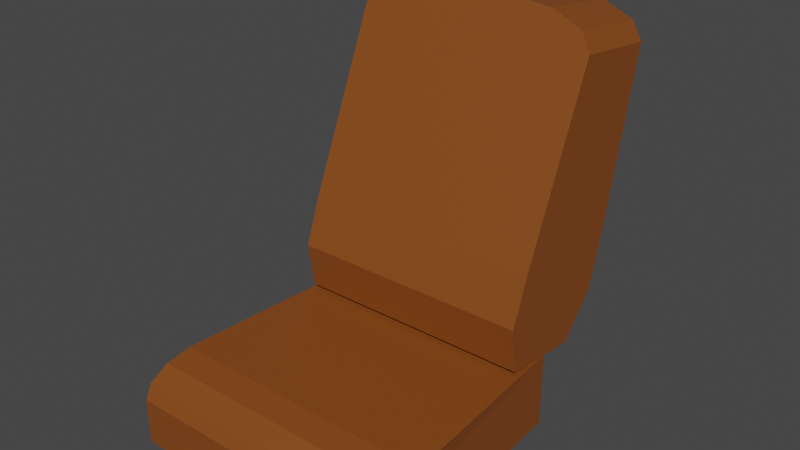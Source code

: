 # Source: Chair5.blend  (saved by Blender 2.90.8; exported with 4.5.12 LTS)
import bpy
from mathutils import Matrix  # noqa: F401  (used for matrix-valued properties, if any)

bpy.ops.wm.read_factory_settings(use_empty=True)
scene = bpy.context.scene
scene.name = 'Scene'

# ---- collections
col_collection = bpy.data.collections.new('Collection'); scene.collection.children.link(col_collection)

# ---- materials (node trees are filled in below, after node groups)
mat_darkorange_chair5 = bpy.data.materials.new('DarkOrange_Chair5')
mat_darkorange_chair5.use_transparent_shadow = False

# ---- material node trees
mat_darkorange_chair5.use_nodes = True; mat_darkorange_chair5.node_tree.nodes.clear()
_N = mat_darkorange_chair5.node_tree.nodes; _L = mat_darkorange_chair5.node_tree.links
n0 = _N.new('ShaderNodeBsdfPrincipled'); n0.name = 'Principled BSDF'; n0.location = (10, 300)
n0.distribution = 'GGX'
n0.subsurface_method = 'BURLEY'
n0.inputs[0].default_value = (0.233, 0.06387, 0.009282, 1.0)
n0.inputs[3].default_value = 1.45
n0.inputs[27].default_value = (0.0, 0.0, 0.0, 1.0)
n0.inputs[28].default_value = 1.0
n1 = _N.new('ShaderNodeOutputMaterial'); n1.name = 'Material Output'; n1.location = (300, 300)
_L.new(n0.outputs[0], n1.inputs[0])
n1.is_active_output = True

# ---- world
world_world = bpy.data.worlds.new('World'); scene.world = world_world
world_world.use_nodes = True; world_world.node_tree.nodes.clear()
_N = world_world.node_tree.nodes; _L = world_world.node_tree.links
n0 = _N.new('ShaderNodeOutputWorld'); n0.name = 'World Output'; n0.location = (300, 300)
n1 = _N.new('ShaderNodeBackground'); n1.name = 'Background'; n1.location = (10, 300)
n1.inputs[0].default_value = (0.05088, 0.05088, 0.05088, 1.0)
_L.new(n1.outputs[0], n0.inputs[0])
n0.is_active_output = True
world_world.color = (0.05088, 0.05088, 0.05088)
world_world.use_sun_shadow = False
world_world.sun_shadow_jitter_overblur = 0.0

# ---- meshes
me_cube_004 = bpy.data.meshes.new('Cube.004')
me_cube_004.from_pydata([(-1.968, -3.37, -2.738), (-1.767, 0.2707, -2.738), (-1.767, 0.2707, -1.639), (1.968, -3.37, -2.738), (1.767, 0.2707, -2.738), (1.767, 0.2707, -1.639), (-1.968, -3.37, -2.07), (-1.968, -2.586, -1.639), (-1.968, -3.265, -1.854), (-1.968, -2.978, -1.697), (1.968, -2.586, -1.639), (1.968, -3.37, -2.07), (1.968, -2.978, -1.697), (1.968, -3.265, -1.854), (-1.764, -0.3934, -1.567), (-1.764, 0.7994, -1.704), (1.764, -0.3934, -1.567), (1.764, 0.7994, -1.704), (-1.764, -0.2637, -0.257), (-1.764, 1.505, -0.4599), (1.764, 1.505, -0.4599), (1.764, -0.2637, -0.257), (-1.764, 1.319, -1.101), (1.764, 1.319, -1.101), (1.764, -0.4956, -0.8928), (-1.764, -0.4956, -0.8928), (-0.4407, 1.038, 2.811), (-1.764, 0.8345, 2.331), (-1.102, 1.011, 2.747), (-1.586, 0.9362, 2.571), (-1.764, 2.117, 2.184), (-0.4407, 2.231, 2.674), (-1.586, 2.174, 2.429), (-1.102, 2.216, 2.608), (1.764, 0.8345, 2.331), (0.4407, 1.038, 2.811), (1.586, 0.9362, 2.571), (1.102, 1.011, 2.747), (0.4407, 2.231, 2.674), (1.764, 2.117, 2.184), (1.102, 2.216, 2.608), (1.586, 2.174, 2.429)], [], [(5, 2, 7, 10), (1, 2, 5, 4), (0, 6, 8, 9, 7, 2, 1), (1, 4, 3, 0), (4, 5, 10, 12, 13, 11, 3), (10, 7, 9, 12), (12, 9, 8, 13), (13, 8, 6, 11), (3, 11, 6, 0), (38, 31, 26, 35), (20, 39, 34, 21), (18, 27, 30, 19), (15, 17, 16, 14), (19, 30, 32, 33, 31, 38, 40, 41, 39, 20), (24, 21, 18, 25), (23, 20, 21, 24), (22, 19, 20, 23), (25, 18, 19, 22), (14, 25, 22, 15), (15, 22, 23, 17), (17, 23, 24, 16), (16, 24, 25, 14), (26, 31, 33, 28), (28, 33, 32, 29), (29, 32, 30, 27), (38, 35, 37, 40), (40, 37, 36, 41), (41, 36, 34, 39), (21, 34, 36, 37, 35, 26, 28, 29, 27, 18)])
_uv = me_cube_004.uv_layers.new(name='UVMap')
_uv.uv.foreach_set('vector', [0.625, 0.5, 0.875, 0.5, 0.875, 0.6961, 0.625, 0.6961, 0.375, 0.25, 0.625, 0.25, 0.625, 0.5, 0.375, 0.5, 0.375, 0.0, 0.5269, 0.0, 0.576, 0.007219, 0.6119, 0.02694, 0.625, 0.05388, 0.625, 0.25, 0.375, 0.25, 0.125, 0.5, 0.375, 0.5, 0.375, 0.75, 0.125, 0.75, 0.375, 0.5, 0.625, 0.5, 0.625, 0.6961, 0.6119, 0.7231, 0.576, 0.7428, 0.5269, 0.75, 0.375, 0.75, 0.625, 0.6961, 0.875, 0.6961, 0.875, 0.7231, 0.625, 0.7231, 0.625, 0.75, 0.625, 1.0, 0.576, 1.0, 0.576, 0.75, 0.576, 0.75, 0.576, 1.0, 0.5269, 1.0, 0.5269, 0.75, 0.375, 0.75, 0.5269, 0.75, 0.5269, 1.0, 0.375, 1.0, 0.7188, 0.5, 0.7812, 0.5, 0.7812, 0.75, 0.7188, 0.75, 0.4479, 0.5, 0.5973, 0.5, 0.5973, 0.75, 0.4479, 0.75, 0.4479, 0.0, 0.5973, 0.0, 0.5973, 0.25, 0.4479, 0.25, 0.125, 0.5, 0.375, 0.5, 0.375, 0.75, 0.125, 0.75, 0.4479, 0.25, 0.5973, 0.25, 0.6112, 0.2626, 0.6213, 0.2969, 0.625, 0.3438, 0.625, 0.4062, 0.655, 0.4854, 0.6112, 0.4958, 0.5973, 0.5, 0.4479, 0.5, 0.4115, 0.75, 0.4479, 0.75, 0.4479, 1.0, 0.4115, 1.0, 0.4115, 0.5, 0.4479, 0.5, 0.4479, 0.75, 0.4115, 0.75, 0.4115, 0.25, 0.4479, 0.25, 0.4479, 0.5, 0.4115, 0.5, 0.4115, 0.0, 0.4479, 0.0, 0.4479, 0.25, 0.4115, 0.25, 0.375, 0.0, 0.4115, 0.0, 0.4115, 0.25, 0.375, 0.25, 0.375, 0.25, 0.4115, 0.25, 0.4115, 0.5, 0.375, 0.5, 0.375, 0.5, 0.4115, 0.5, 0.4115, 0.75, 0.375, 0.75, 0.375, 0.75, 0.4115, 0.75, 0.4115, 1.0, 0.375, 1.0, 0.7812, 0.75, 0.7812, 0.5, 0.8281, 0.5016, 0.8281, 0.7541, 0.625, 0.0, 0.625, 0.2484, 0.6112, 0.25, 0.6112, 0.0, 0.6112, 0.0, 0.6112, 0.25, 0.5973, 0.25, 0.5973, 0.0, 0.7188, 0.5, 0.7188, 0.75, 0.655, 0.7684, 0.655, 0.4854, 0.655, 0.4854, 0.655, 0.7684, 0.6112, 0.7542, 0.6112, 0.4958, 0.6112, 0.4958, 0.6112, 0.7542, 0.5973, 0.75, 0.5973, 0.5, 0.4479, 0.75, 0.5973, 0.75, 0.6112, 0.7542, 0.655, 0.7684, 0.625, 0.8438, 0.625, 0.9062, 0.6213, 0.9531, 0.6112, 0.9874, 0.5973, 1.0, 0.4479, 1.0])
me_cube_004.materials.append(mat_darkorange_chair5)
me_cube_004.use_remesh_fix_poles = True
me_cube_004.use_remesh_preserve_attributes = False
me_cube_004.use_mirror_vertex_groups = False
me_cube_004.update()

# ---- objects
ob_chair5 = bpy.data.objects.new('Chair5', me_cube_004)

# ---- transforms, parenting, visibility, modifiers, constraints
ob_chair5.location = (0.0, 0.0, 0.0)
ob_chair5.lineart.crease_threshold = 0.0

# ---- collection membership
col_collection.objects.link(ob_chair5)

# ---- scene / render settings (as saved in the file)
scene.frame_start = 1; scene.frame_end = 250; scene.frame_set(1)
scene.render.engine = 'BLENDER_EEVEE_NEXT'
scene.cycles.use_denoising = False
scene.cycles.samples = 128
scene.cycles.sampling_pattern = 'TABULATED_SOBOL'
scene.cycles.use_adaptive_sampling = False
scene.cycles.use_light_tree = False
scene.view_settings.view_transform = 'Filmic'
bpy.context.view_layer.update()

# ---- added for rendering (the .blend has no active camera and no usable light): camera, sun
cam_auto = bpy.data.cameras.new('AutoCamera')
cam_auto.lens = 50.0
cam_auto.sensor_width = 36.0
cam_auto.clip_end = 1000.0
ob_auto_camera = bpy.data.objects.new('AutoCamera', cam_auto)
scene.collection.objects.link(ob_auto_camera)
ob_auto_camera.location = (8.15329, -10.3537, 6.5592)
ob_auto_camera.rotation_euler = (1.09748, -7.21219e-08, 0.694738)
scene.camera = ob_auto_camera
light_auto_sun = bpy.data.lights.new('AutoSun', 'SUN')
light_auto_sun.energy = 3.0
light_auto_sun.angle = 0.0523599
ob_auto_sun = bpy.data.objects.new('AutoSun', light_auto_sun)
scene.collection.objects.link(ob_auto_sun)
ob_auto_sun.rotation_euler = (0.872665, 0.174533, 0.523599)
bpy.context.view_layer.update()
